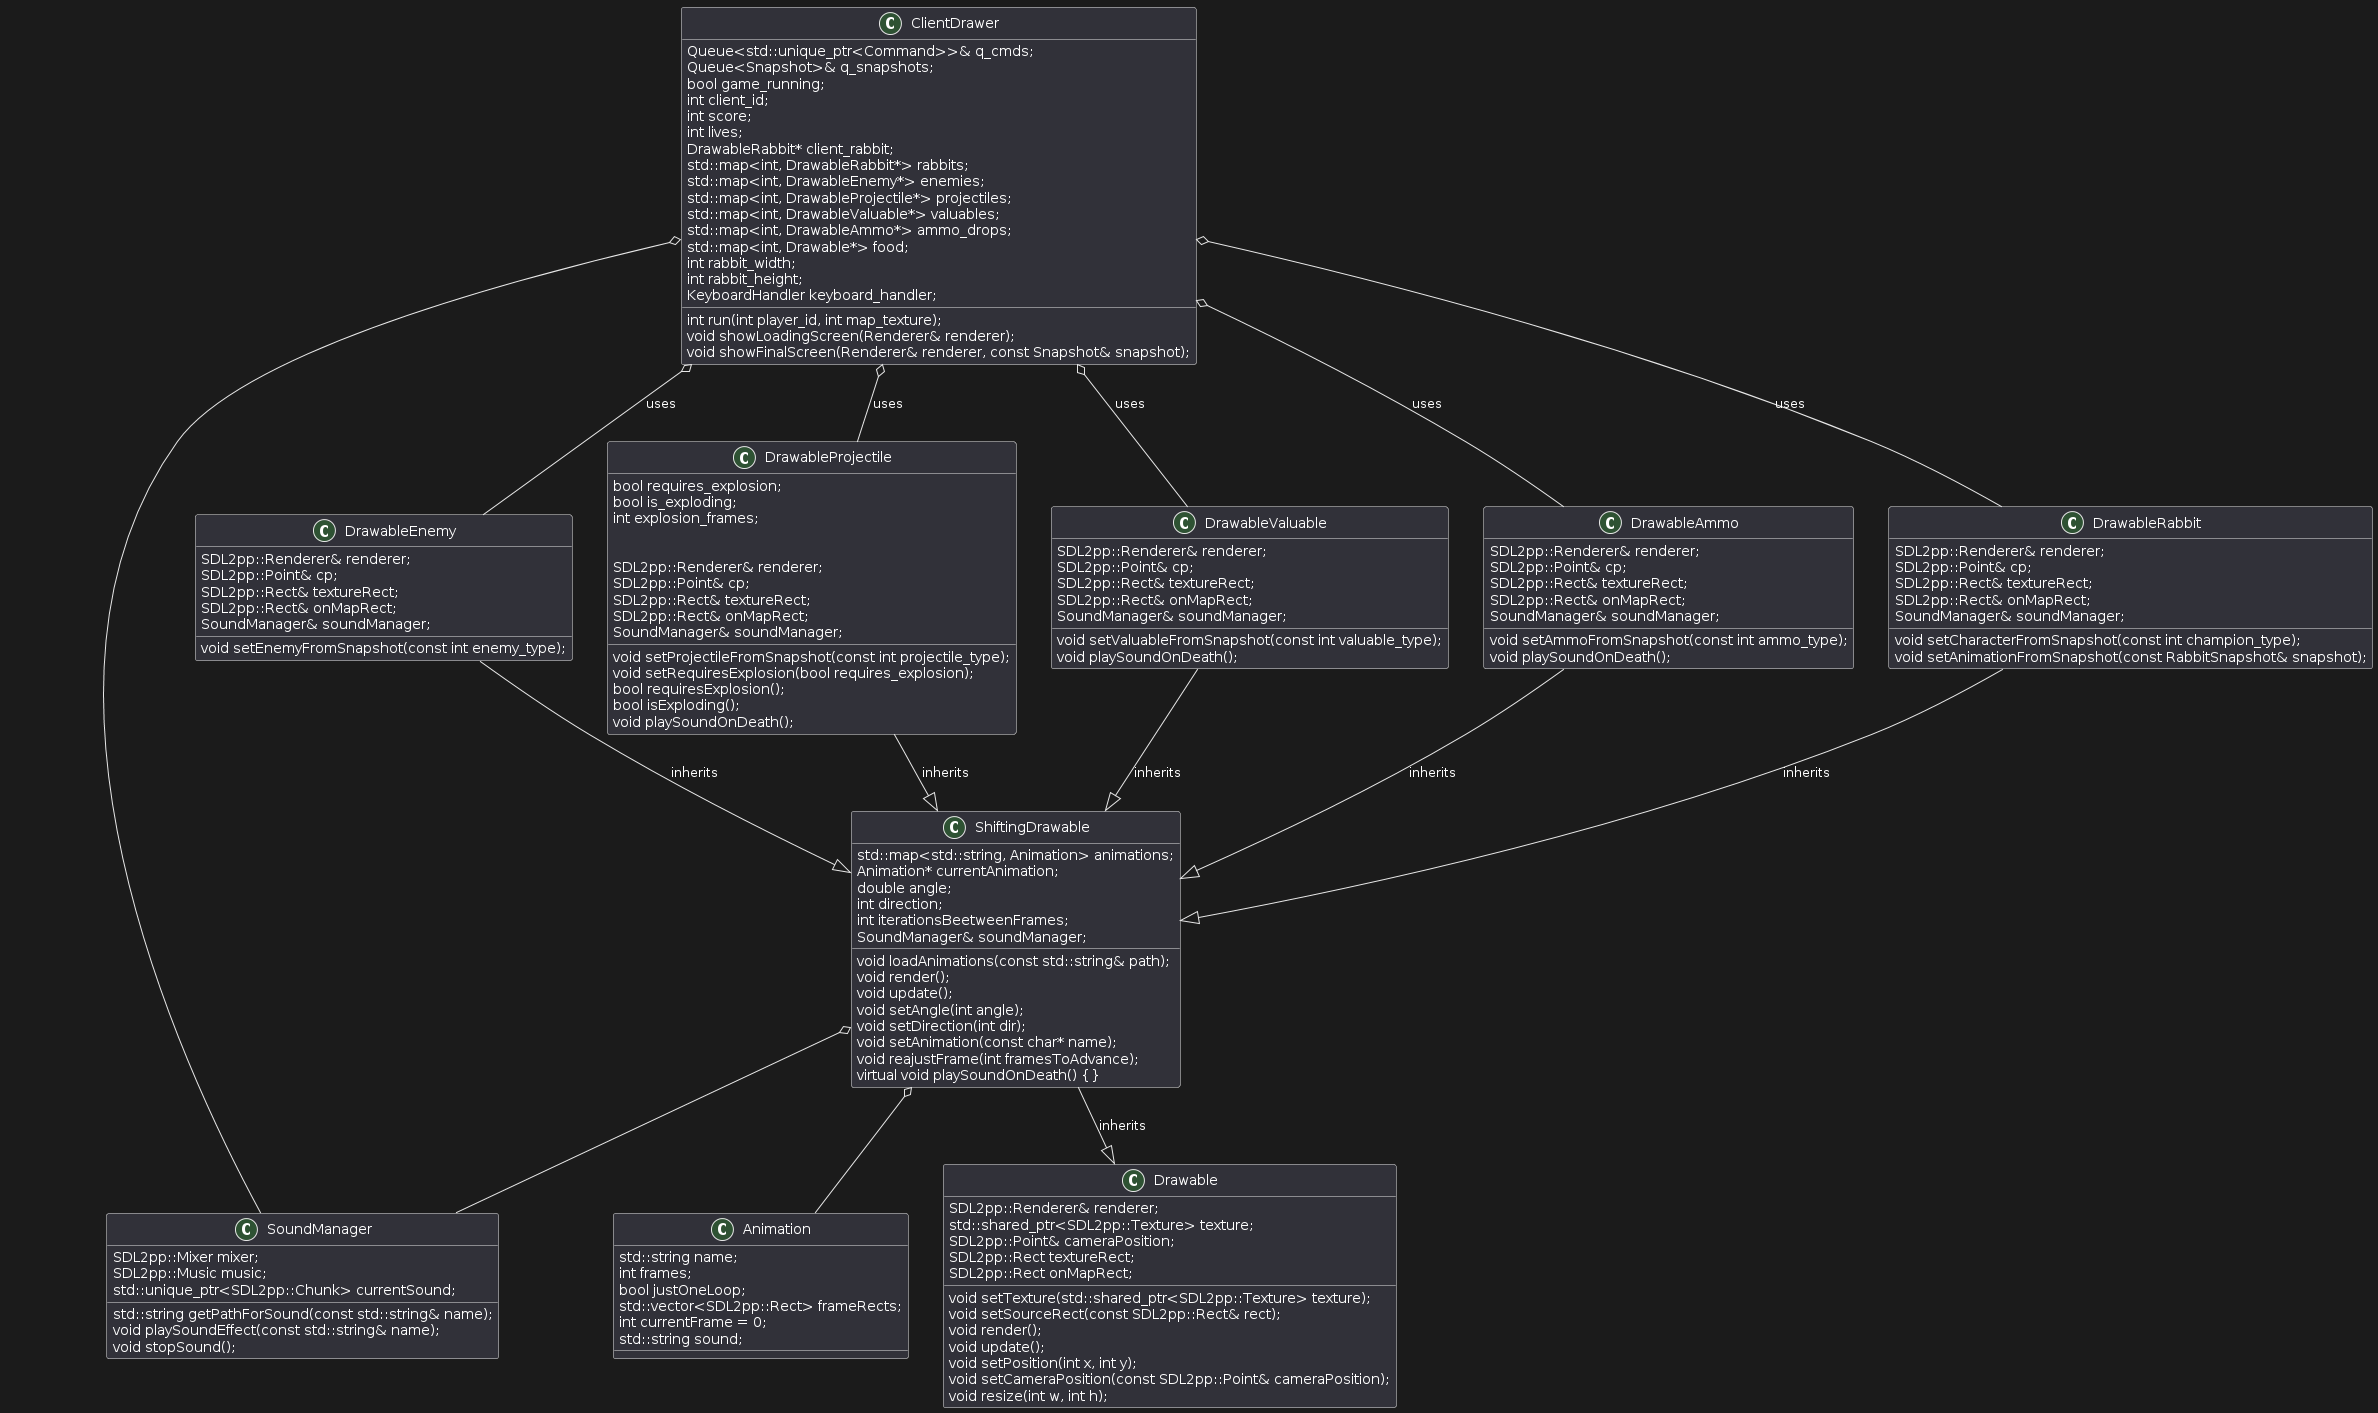

The diagram above was rendered by PlantUML. Its source (embedded in the PNG):
@startuml
class ClientDrawer {
    Queue<std::unique_ptr<Command>>& q_cmds;
    Queue<Snapshot>& q_snapshots;
    bool game_running;
    int client_id;
    int score;
    int lives;
    DrawableRabbit* client_rabbit;
    std::map<int, DrawableRabbit*> rabbits;
    std::map<int, DrawableEnemy*> enemies;
    std::map<int, DrawableProjectile*> projectiles;
    std::map<int, DrawableValuable*> valuables;
    std::map<int, DrawableAmmo*> ammo_drops;
    std::map<int, Drawable*> food;
    int rabbit_width;
    int rabbit_height;
    KeyboardHandler keyboard_handler;

    int run(int player_id, int map_texture);
    void showLoadingScreen(Renderer& renderer);
    void showFinalScreen(Renderer& renderer, const Snapshot& snapshot);
}

class Drawable {
    SDL2pp::Renderer& renderer;
    std::shared_ptr<SDL2pp::Texture> texture;
    SDL2pp::Point& cameraPosition;
    SDL2pp::Rect textureRect;
    SDL2pp::Rect onMapRect;

    void setTexture(std::shared_ptr<SDL2pp::Texture> texture);
    void setSourceRect(const SDL2pp::Rect& rect);
    void render();
    void update();
    void setPosition(int x, int y);
    void setCameraPosition(const SDL2pp::Point& cameraPosition);
    void resize(int w, int h);
}

class ShiftingDrawable {
    std::map<std::string, Animation> animations;
    Animation* currentAnimation;
    double angle;
    int direction;
    int iterationsBeetweenFrames;
    SoundManager& soundManager;

    void loadAnimations(const std::string& path);
    void render();
    void update();
    void setAngle(int angle);
    void setDirection(int dir);
    void setAnimation(const char* name);
    void reajustFrame(int framesToAdvance);
    virtual void playSoundOnDeath() {}
}

class DrawableRabbit {
    SDL2pp::Renderer& renderer;
    SDL2pp::Point& cp;
    SDL2pp::Rect& textureRect;
    SDL2pp::Rect& onMapRect;
    SoundManager& soundManager;

    void setCharacterFromSnapshot(const int champion_type);
    void setAnimationFromSnapshot(const RabbitSnapshot& snapshot);
}



class DrawableEnemy {
    SDL2pp::Renderer& renderer;
    SDL2pp::Point& cp;
    SDL2pp::Rect& textureRect;
    SDL2pp::Rect& onMapRect;
    SoundManager& soundManager;

    void setEnemyFromSnapshot(const int enemy_type);
}




class DrawableProjectile {
    bool requires_explosion;
    bool is_exploding;
    int explosion_frames;


    SDL2pp::Renderer& renderer;
    SDL2pp::Point& cp;
    SDL2pp::Rect& textureRect;
    SDL2pp::Rect& onMapRect;
    SoundManager& soundManager;

    void setProjectileFromSnapshot(const int projectile_type);
    void setRequiresExplosion(bool requires_explosion);
    bool requiresExplosion();
    bool isExploding();
    void playSoundOnDeath();
}


class DrawableValuable {
    SDL2pp::Renderer& renderer;
    SDL2pp::Point& cp;
    SDL2pp::Rect& textureRect;
    SDL2pp::Rect& onMapRect;
    SoundManager& soundManager;

    void setValuableFromSnapshot(const int valuable_type);
    void playSoundOnDeath();
}


class DrawableAmmo {
    SDL2pp::Renderer& renderer;
    SDL2pp::Point& cp;
    SDL2pp::Rect& textureRect;
    SDL2pp::Rect& onMapRect;
    SoundManager& soundManager;

    void setAmmoFromSnapshot(const int ammo_type);
    void playSoundOnDeath();
}






class SoundManager {
    SDL2pp::Mixer mixer;
    SDL2pp::Music music;
    std::unique_ptr<SDL2pp::Chunk> currentSound;

    std::string getPathForSound(const std::string& name);
    void playSoundEffect(const std::string& name);
    void stopSound();
}

















class Animation {
    std::string name;
    int frames;
    bool justOneLoop;
    std::vector<SDL2pp::Rect> frameRects;
    int currentFrame = 0;
    std::string sound;
}









ShiftingDrawable --|> Drawable : inherits

ClientDrawer o-- DrawableRabbit : uses
ClientDrawer o-- DrawableEnemy : uses
ClientDrawer o-- DrawableProjectile : uses
ClientDrawer o-- DrawableValuable : uses
ClientDrawer o-- DrawableAmmo : uses


ClientDrawer o-- SoundManager
ShiftingDrawable o-- SoundManager




DrawableRabbit --|> ShiftingDrawable : inherits
DrawableEnemy --|> ShiftingDrawable : inherits
DrawableProjectile --|> ShiftingDrawable : inherits
DrawableValuable --|> ShiftingDrawable : inherits
DrawableAmmo --|> ShiftingDrawable : inherits



ShiftingDrawable o-- Animation
@enduml